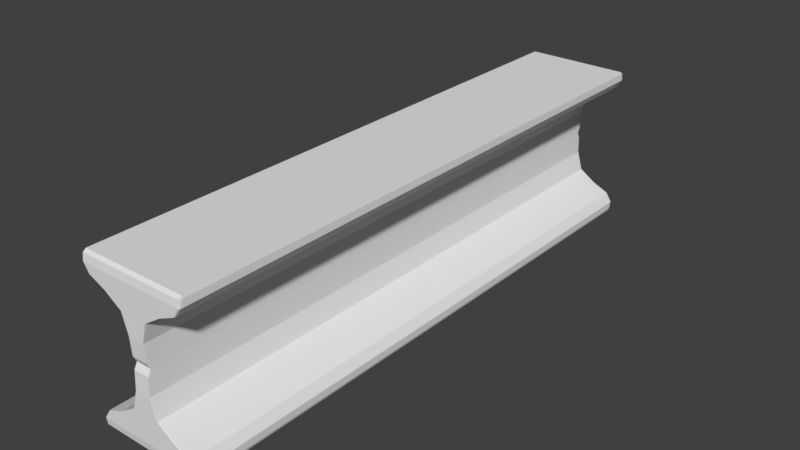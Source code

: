 # Source: Metal.blend  (saved by Blender 2.79.0; exported with 4.5.12 LTS)
import bpy
from mathutils import Matrix  # noqa: F401  (used for matrix-valued properties, if any)

bpy.ops.wm.read_factory_settings(use_empty=True)
scene = bpy.context.scene
scene.name = 'Scene'

# ---- collections
col_collection_1 = bpy.data.collections.new('Collection 1'); scene.collection.children.link(col_collection_1)

# ---- materials (node trees are filled in below, after node groups)
mat_material_022 = bpy.data.materials.new('Material.022')
mat_material_022.alpha_threshold = 0.0
mat_material_022.use_transparent_shadow = False
mat_material_022.roughness = 0.5
mat_material_022.specular_intensity = 0.8

# ---- material node trees

# ---- world
world_world = bpy.data.worlds.new('World'); scene.world = world_world
world_world.color = (0.05088, 0.05088, 0.05088)
world_world.use_sun_shadow = False
world_world.sun_shadow_jitter_overblur = 0.0
world_world.cycles.sampling_method = 'MANUAL'

# ---- meshes
me_plane_001 = bpy.data.meshes.new('Plane.001')
me_plane_001.from_pydata([(0.7898, 4.373, 1.186), (-0.4538, 4.435, 0.8057), (-0.7896, 4.435, 1.048), (0.7898, -4.435, 1.048), (0.8036, 4.373, 1.048), (-0.8036, -4.374, 1.048), (0.1201, 4.373, 0.351), (0.4539, -4.435, 0.8057), (0.4619, 4.373, 0.8057), (-0.4619, -4.374, 0.8057), (-0.1201, -4.374, 0.351), (-0.118, 4.435, 0.351), (0.1181, -4.435, 0.351), (2.628e-05, -4.435, 0.351), (0.1181, 4.435, 0.351), (0.0001011, -4.435, 0.8057), (0.0001758, -4.435, 1.048), (0.7898, 4.435, 1.048), (0.4539, 4.435, 0.8057), (0.0001758, 4.373, 1.186), (-0.7896, 4.373, 1.186), (-0.7896, -4.435, 1.048), (-0.4538, -4.435, 0.8057), (-0.118, -4.435, 0.351), (2.628e-05, 4.435, 0.351), (0.0001758, 4.435, 1.048), (0.0001011, 4.435, 0.8057), (-0.7896, -4.374, 1.186), (0.0001758, -4.374, 1.186), (-0.1201, -0.001624, 0.351), (-0.4619, -0.001624, 0.8057), (0.4619, -4.374, 0.8057), (0.1201, -4.374, 0.351), (-0.8036, -0.001624, 1.048), (0.8036, -4.374, 1.048), (0.7898, -4.374, 1.186), (-0.8036, 4.373, 1.048), (-0.4619, 4.373, 0.8057), (-0.1201, 4.373, 0.351), (-0.7896, -0.001624, 1.186), (0.0001758, -0.001624, 1.186), (0.4619, -0.001624, 0.8057), (0.1201, -0.001624, 0.351), (0.8036, -0.001624, 1.048), (0.7898, -0.001624, 1.186), (-0.8001, -4.374, 1.152), (0.7898, -4.42, 1.152), (0.8001, 4.373, 1.152), (-0.7896, 4.419, 1.152), (-0.7182, -4.374, 0.9181), (0.7058, -4.435, 0.9181), (0.7182, 4.373, 0.9181), (-0.7056, 4.435, 0.9181), (-0.8001, 4.419, 1.048), (0.8001, 4.419, 1.048), (0.8001, -4.42, 1.048), (-0.8001, -4.42, 1.048), (-0.2056, -4.374, 0.6401), (0.202, -4.435, 0.6401), (0.2056, 4.373, 0.6401), (-0.202, 4.435, 0.6401), (-0.4599, 4.419, 0.8057), (0.4599, 4.419, 0.8057), (0.4599, -4.42, 0.8057), (-0.4599, -4.42, 0.8057), (-0.1196, -4.374, 0.08774), (0.1181, -4.42, 0.08774), (0.1196, 4.373, 0.08774), (-0.118, 4.419, 0.08774), (0.1196, 4.419, 0.351), (0.1196, -4.42, 0.351), (-0.1196, -4.42, 0.351), (-0.1196, 4.419, 0.351), (0.0001758, -4.42, 1.152), (0.7898, 4.419, 1.152), (0.0001571, -4.435, 0.9181), (0.7058, 4.435, 0.9181), (4.498e-05, -4.435, 0.6401), (0.202, 4.435, 0.6401), (2.628e-05, -4.42, 0.08774), (0.1181, 4.419, 0.08774), (0.08751, -4.435, 0.351), (0.08751, 4.435, 0.351), (0.3365, -4.435, 0.8057), (0.5854, -4.435, 1.048), (0.5854, 4.435, 1.048), (0.3365, 4.435, 0.8057), (0.5854, -4.374, 1.186), (0.0001758, 4.419, 1.152), (0.0001571, 4.435, 0.9181), (4.498e-05, 4.435, 0.6401), (2.628e-05, 4.419, 0.08774), (-0.7896, -4.42, 1.152), (-0.7056, -4.435, 0.9181), (-0.202, -4.435, 0.6401), (-0.118, -4.42, 0.08774), (-0.5851, -4.374, 1.186), (-0.5851, -4.435, 1.048), (-0.3363, -4.435, 0.8057), (-0.08747, -4.435, 0.351), (-0.08747, 4.435, 0.351), (-0.5851, 4.435, 1.048), (-0.3363, 4.435, 0.8057), (-0.8001, -0.001624, 1.152), (0.8001, -4.374, 1.152), (-0.7182, -0.001624, 0.9181), (0.7182, -4.374, 0.9181), (-0.2056, -0.001624, 0.6401), (0.2056, -4.374, 0.6401), (-0.1196, -0.001624, 0.08774), (0.1196, -4.374, 0.08774), (0.5854, -0.001624, 1.186), (-0.5851, -0.001624, 1.186), (-0.7896, -3.251, 1.186), (0.0001758, -3.251, 1.186), (-0.1201, -3.251, 0.351), (-0.4619, -3.251, 0.8057), (0.4619, -3.251, 0.8057), (0.1201, -3.251, 0.351), (-0.8036, -3.251, 1.048), (0.8036, -3.251, 1.048), (0.7898, -3.251, 1.186), (0.8001, -0.001624, 1.152), (0.7182, -0.001624, 0.9181), (0.2056, -0.001624, 0.6401), (0.1196, -0.001624, 0.08774), (-0.8001, 4.373, 1.152), (-0.7182, 4.373, 0.9181), (-0.2056, 4.373, 0.6401), (-0.1196, 4.373, 0.08774), (0.5854, 4.373, 1.186), (-0.5851, 4.373, 1.186), (-0.8036, 3.248, 1.048), (-0.4619, 3.248, 0.8057), (-0.1201, 3.248, 0.351), (-0.7896, 3.248, 1.186), (0.0001758, 3.248, 1.186), (0.4619, 3.248, 0.8057), (0.1201, 3.248, 0.351), (0.8036, 3.248, 1.048), (0.7898, 3.248, 1.186), (-0.7974, -4.408, 1.125), (0.7975, -4.408, 1.125), (-0.7974, 4.407, 1.125), (0.7975, 4.407, 1.125), (-0.715, 4.419, 0.9181), (-0.715, -4.42, 0.9181), (0.7151, -4.42, 0.9181), (0.7151, 4.419, 0.9181), (-0.2047, 4.419, 0.6401), (-0.2047, -4.42, 0.6401), (0.2047, -4.42, 0.6401), (0.2047, 4.419, 0.6401), (-0.1192, 4.407, 0.156), (-0.1192, -4.408, 0.156), (0.1192, -4.408, 0.156), (0.1192, 4.407, 0.156), (0.5854, -4.42, 1.152), (0.5854, 4.419, 1.152), (0.5232, -4.435, 0.9181), (0.5232, 4.435, 0.9181), (0.1498, -4.435, 0.6401), (0.1498, 4.435, 0.6401), (0.08751, -4.42, 0.08774), (0.08751, 4.419, 0.08774), (-0.5851, 4.419, 1.152), (-0.5229, 4.435, 0.9181), (-0.1497, 4.435, 0.6401), (-0.08747, 4.419, 0.08774), (-0.5851, -4.42, 1.152), (-0.5229, -4.435, 0.9181), (-0.1497, -4.435, 0.6401), (-0.08747, -4.42, 0.08774), (-0.8001, -3.251, 1.152), (0.8001, -3.251, 1.152), (-0.7182, -3.251, 0.9181), (0.7182, -3.251, 0.9181), (-0.2056, -3.251, 0.6401), (0.2056, -3.251, 0.6401), (-0.1196, -3.251, 0.08774), (0.1196, -3.251, 0.08774), (0.5854, -3.251, 1.186), (-0.5851, -3.251, 1.186), (0.8001, 3.248, 1.152), (0.7182, 3.248, 0.9181), (0.2056, 3.248, 0.6401), (0.1196, 3.248, 0.08774), (-0.8001, 3.248, 1.152), (-0.7182, 3.248, 0.9181), (-0.2056, 3.248, 0.6401), (-0.1196, 3.248, 0.08774), (0.5854, 3.248, 1.186), (-0.5851, 3.248, 1.186), (0.7898, 4.373, -1.186), (-0.4538, 4.435, -0.8057), (-0.7896, 4.435, -1.048), (0.7898, -4.435, -1.048), (0.8036, 4.373, -1.048), (-0.8036, -4.374, -1.048), (0.1201, 4.373, -0.351), (0.4539, -4.435, -0.8057), (0.4619, 4.373, -0.8057), (-0.4619, -4.374, -0.8057), (0.1181, 4.373, 0.0), (-0.1201, -4.374, -0.351), (-0.118, 4.435, -0.351), (0.1181, -4.435, -0.351), (2.628e-05, -4.435, -0.351), (0.1181, 4.435, -0.351), (2.628e-05, 4.373, 0.0), (0.0001011, -4.435, -0.8057), (0.0001758, -4.435, -1.048), (0.7898, 4.435, -1.048), (0.4539, 4.435, -0.8057), (0.0001758, 4.373, -1.186), (-0.7896, 4.373, -1.186), (-0.7896, -4.435, -1.048), (-0.4538, -4.435, -0.8057), (-0.118, 4.373, 0.0), (-0.118, -4.435, -0.351), (2.628e-05, 4.435, -0.351), (0.0001758, 4.435, -1.048), (0.0001011, 4.435, -0.8057), (-0.118, -4.374, 0.0), (-0.7896, -4.374, -1.186), (0.0001758, -4.374, -1.186), (2.628e-05, -4.374, 0.0), (-0.1201, -0.001624, -0.351), (0.1181, -4.374, 0.0), (-0.4619, -0.001624, -0.8057), (0.4619, -4.374, -0.8057), (0.1201, -4.374, -0.351), (-0.8036, -0.001624, -1.048), (0.8036, -4.374, -1.048), (0.7898, -4.374, -1.186), (-0.8036, 4.373, -1.048), (-0.4619, 4.373, -0.8057), (-0.1201, 4.373, -0.351), (-0.118, -0.001624, 0.0), (-0.7896, -0.001624, -1.186), (0.0001758, -0.001624, -1.186), (2.628e-05, -0.001624, 0.0), (0.1181, -0.001624, 0.0), (0.4619, -0.001624, -0.8057), (0.1201, -0.001624, -0.351), (0.8036, -0.001624, -1.048), (0.7898, -0.001624, -1.186), (-0.8001, -4.374, -1.152), (0.7898, -4.42, -1.152), (0.8001, 4.373, -1.152), (-0.7896, 4.419, -1.152), (-0.7182, -4.374, -0.9181), (0.7058, -4.435, -0.9181), (0.7182, 4.373, -0.9181), (-0.7056, 4.435, -0.9181), (-0.8001, 4.419, -1.048), (0.8001, 4.419, -1.048), (0.8001, -4.42, -1.048), (-0.8001, -4.42, -1.048), (-0.2056, -4.374, -0.6401), (0.202, -4.435, -0.6401), (0.2056, 4.373, -0.6401), (-0.202, 4.435, -0.6401), (-0.4599, 4.419, -0.8057), (0.4599, 4.419, -0.8057), (0.4599, -4.42, -0.8057), (-0.4599, -4.42, -0.8057), (-0.1196, -4.374, -0.08774), (0.1181, -4.42, -0.08774), (0.1196, 4.373, -0.08774), (-0.118, 4.419, -0.08774), (0.1196, 4.419, -0.351), (0.1196, -4.42, -0.351), (-0.1196, -4.42, -0.351), (-0.1196, 4.419, -0.351), (0.0001758, -4.42, -1.152), (0.7898, 4.419, -1.152), (0.0001571, -4.435, -0.9181), (0.7058, 4.435, -0.9181), (4.498e-05, -4.435, -0.6401), (0.202, 4.435, -0.6401), (2.628e-05, -4.42, -0.08774), (0.1181, 4.419, -0.08774), (0.08751, -4.435, -0.351), (0.08751, 4.435, -0.351), (0.08751, 4.373, 0.0), (0.3365, -4.435, -0.8057), (0.5854, -4.435, -1.048), (0.5854, 4.435, -1.048), (0.3365, 4.435, -0.8057), (0.5854, -4.374, -1.186), (0.0001758, 4.419, -1.152), (0.0001571, 4.435, -0.9181), (4.498e-05, 4.435, -0.6401), (2.628e-05, 4.419, -0.08774), (-0.7896, -4.42, -1.152), (-0.7056, -4.435, -0.9181), (-0.202, -4.435, -0.6401), (-0.118, -4.42, -0.08774), (-0.5851, -4.374, -1.186), (-0.5851, -4.435, -1.048), (-0.3363, -4.435, -0.8057), (-0.08747, 4.373, 0.0), (-0.08747, -4.435, -0.351), (-0.08747, 4.435, -0.351), (-0.5851, 4.435, -1.048), (-0.3363, 4.435, -0.8057), (-0.8001, -0.001624, -1.152), (0.8001, -4.374, -1.152), (-0.7182, -0.001624, -0.9181), (0.7182, -4.374, -0.9181), (-0.2056, -0.001624, -0.6401), (0.2056, -4.374, -0.6401), (-0.1196, -0.001624, -0.08774), (0.1196, -4.374, -0.08774), (0.08751, -4.374, 0.0), (0.5854, -0.001624, -1.186), (-0.5851, -0.001624, -1.186), (-0.08747, -4.374, 0.0), (-0.118, -3.251, 0.0), (-0.7896, -3.251, -1.186), (0.0001758, -3.251, -1.186), (2.628e-05, -3.251, 0.0), (-0.1201, -3.251, -0.351), (0.1181, -3.251, 0.0), (-0.4619, -3.251, -0.8057), (0.4619, -3.251, -0.8057), (0.1201, -3.251, -0.351), (-0.8036, -3.251, -1.048), (0.8036, -3.251, -1.048), (0.7898, -3.251, -1.186), (0.8001, -0.001624, -1.152), (0.7182, -0.001624, -0.9181), (0.2056, -0.001624, -0.6401), (0.1196, -0.001624, -0.08774), (0.08751, -0.001624, 0.0), (-0.08747, -0.001624, 0.0), (-0.8001, 4.373, -1.152), (-0.7182, 4.373, -0.9181), (-0.2056, 4.373, -0.6401), (-0.1196, 4.373, -0.08774), (0.5854, 4.373, -1.186), (-0.5851, 4.373, -1.186), (-0.8036, 3.248, -1.048), (-0.4619, 3.248, -0.8057), (-0.1201, 3.248, -0.351), (-0.118, 3.248, 0.0), (-0.7896, 3.248, -1.186), (0.0001758, 3.248, -1.186), (2.628e-05, 3.248, 0.0), (0.1181, 3.248, 0.0), (0.4619, 3.248, -0.8057), (0.1201, 3.248, -0.351), (0.8036, 3.248, -1.048), (0.7898, 3.248, -1.186), (-0.7974, -4.408, -1.125), (0.7975, -4.408, -1.125), (-0.7974, 4.407, -1.125), (0.7975, 4.407, -1.125), (-0.715, 4.419, -0.9181), (-0.715, -4.42, -0.9181), (0.7151, -4.42, -0.9181), (0.7151, 4.419, -0.9181), (-0.2047, 4.419, -0.6401), (-0.2047, -4.42, -0.6401), (0.2047, -4.42, -0.6401), (0.2047, 4.419, -0.6401), (-0.1192, 4.407, -0.156), (-0.1192, -4.408, -0.156), (0.1192, -4.408, -0.156), (0.1192, 4.407, -0.156), (0.5854, -4.42, -1.152), (0.5854, 4.419, -1.152), (0.5232, -4.435, -0.9181), (0.5232, 4.435, -0.9181), (0.1498, -4.435, -0.6401), (0.1498, 4.435, -0.6401), (0.08751, -4.42, -0.08774), (0.08751, 4.419, -0.08774), (-0.5851, 4.419, -1.152), (-0.5229, 4.435, -0.9181), (-0.1497, 4.435, -0.6401), (-0.08747, 4.419, -0.08774), (-0.5851, -4.42, -1.152), (-0.5229, -4.435, -0.9181), (-0.1497, -4.435, -0.6401), (-0.08747, -4.42, -0.08774), (-0.8001, -3.251, -1.152), (0.8001, -3.251, -1.152), (-0.7182, -3.251, -0.9181), (0.7182, -3.251, -0.9181), (-0.2056, -3.251, -0.6401), (0.2056, -3.251, -0.6401), (-0.1196, -3.251, -0.08774), (0.1196, -3.251, -0.08774), (0.08751, -3.251, 0.0), (0.5854, -3.251, -1.186), (-0.5851, -3.251, -1.186), (-0.08747, -3.251, 0.0), (0.8001, 3.248, -1.152), (0.7182, 3.248, -0.9181), (0.2056, 3.248, -0.6401), (0.1196, 3.248, -0.08774), (0.08751, 3.248, 0.0), (-0.08747, 3.248, 0.0), (-0.8001, 3.248, -1.152), (-0.7182, 3.248, -0.9181), (-0.2056, 3.248, -0.6401), (-0.1196, 3.248, -0.08774), (0.5854, 3.248, -1.186), (-0.5851, 3.248, -1.186)], [], [(0, 130, 191, 140), (0, 74, 158, 130), (0, 47, 144, 74), (0, 140, 183, 47), (1, 52, 166, 102), (1, 61, 145, 52), (1, 60, 149, 61), (1, 102, 167, 60), (2, 48, 165, 101), (2, 53, 143, 48), (2, 52, 145, 53), (2, 101, 166, 52), (3, 46, 157, 84), (3, 55, 142, 46), (3, 50, 147, 55), (3, 84, 159, 50), (4, 47, 183, 139), (4, 54, 144, 47), (4, 51, 148, 54), (4, 139, 184, 51), (5, 45, 173, 119), (5, 56, 141, 45), (5, 49, 146, 56), (5, 119, 175, 49), (6, 59, 185, 138), (6, 69, 152, 59), (6, 67, 156, 69), (6, 138, 186, 67), (7, 50, 159, 83), (7, 63, 147, 50), (7, 58, 151, 63), (7, 83, 161, 58), (8, 51, 184, 137), (8, 62, 148, 51), (8, 59, 152, 62), (8, 137, 185, 59), (9, 49, 175, 116), (9, 64, 146, 49), (9, 57, 150, 64), (9, 116, 177, 57), (203, 67, 186, 350), (203, 80, 156, 67), (203, 285, 164, 80), (10, 57, 177, 115), (10, 71, 150, 57), (10, 65, 154, 71), (10, 115, 179, 65), (11, 60, 167, 100), (11, 72, 149, 60), (11, 68, 153, 72), (11, 100, 168, 68), (12, 58, 161, 81), (12, 70, 151, 58), (12, 66, 155, 70), (12, 81, 163, 66), (13, 77, 171, 99), (13, 81, 161, 77), (13, 79, 163, 81), (13, 99, 172, 79), (14, 78, 152, 69), (14, 82, 162, 78), (14, 80, 164, 82), (14, 69, 156, 80), (209, 91, 164, 285), (209, 302, 168, 91), (15, 75, 170, 98), (15, 83, 159, 75), (15, 77, 161, 83), (15, 98, 171, 77), (16, 73, 169, 97), (16, 84, 157, 73), (16, 75, 159, 84), (16, 97, 170, 75), (17, 74, 144, 54), (17, 85, 158, 74), (17, 76, 160, 85), (17, 54, 148, 76), (18, 76, 148, 62), (18, 86, 160, 76), (18, 78, 162, 86), (18, 62, 152, 78), (19, 131, 192, 136), (19, 88, 165, 131), (19, 130, 158, 88), (19, 136, 191, 130), (20, 126, 187, 135), (20, 48, 143, 126), (20, 131, 165, 48), (20, 135, 192, 131), (21, 92, 141, 56), (21, 97, 169, 92), (21, 93, 170, 97), (21, 56, 146, 93), (22, 93, 146, 64), (22, 98, 170, 93), (22, 94, 171, 98), (22, 64, 150, 94), (218, 346, 190, 129), (218, 68, 168, 302), (218, 129, 153, 68), (23, 94, 150, 71), (23, 99, 171, 94), (23, 95, 172, 99), (23, 71, 154, 95), (24, 90, 162, 82), (24, 100, 167, 90), (24, 91, 168, 100), (24, 82, 164, 91), (25, 88, 158, 85), (25, 101, 165, 88), (25, 89, 166, 101), (25, 85, 160, 89), (26, 89, 160, 86), (26, 102, 166, 89), (26, 90, 167, 102), (26, 86, 162, 90), (223, 95, 154, 65), (223, 318, 172, 95), (223, 65, 179, 319), (27, 45, 141, 92), (27, 113, 173, 45), (27, 96, 182, 113), (27, 92, 169, 96), (28, 96, 169, 73), (28, 114, 182, 96), (28, 87, 181, 114), (28, 73, 157, 87), (226, 79, 172, 318), (226, 315, 163, 79), (29, 107, 189, 134), (29, 115, 177, 107), (29, 109, 179, 115), (29, 134, 190, 109), (228, 66, 163, 315), (228, 110, 155, 66), (228, 324, 180, 110), (30, 105, 188, 133), (30, 116, 175, 105), (30, 107, 177, 116), (30, 133, 189, 107), (31, 106, 147, 63), (31, 117, 176, 106), (31, 108, 178, 117), (31, 63, 151, 108), (32, 108, 151, 70), (32, 118, 178, 108), (32, 110, 180, 118), (32, 70, 155, 110), (33, 103, 187, 132), (33, 119, 173, 103), (33, 105, 175, 119), (33, 132, 188, 105), (34, 104, 142, 55), (34, 120, 174, 104), (34, 106, 176, 120), (34, 55, 147, 106), (35, 87, 157, 46), (35, 121, 181, 87), (35, 104, 174, 121), (35, 46, 142, 104), (36, 126, 143, 53), (36, 132, 187, 126), (36, 127, 188, 132), (36, 53, 145, 127), (37, 127, 145, 61), (37, 133, 188, 127), (37, 128, 189, 133), (37, 61, 149, 128), (38, 128, 149, 72), (38, 134, 189, 128), (38, 129, 190, 134), (38, 72, 153, 129), (238, 319, 179, 109), (238, 109, 190, 346), (39, 103, 173, 113), (39, 135, 187, 103), (39, 112, 192, 135), (39, 113, 182, 112), (40, 112, 182, 114), (40, 136, 192, 112), (40, 111, 191, 136), (40, 114, 181, 111), (242, 125, 180, 324), (242, 350, 186, 125), (41, 123, 176, 117), (41, 137, 184, 123), (41, 124, 185, 137), (41, 117, 178, 124), (42, 124, 178, 118), (42, 138, 185, 124), (42, 125, 186, 138), (42, 118, 180, 125), (43, 122, 174, 120), (43, 139, 183, 122), (43, 123, 184, 139), (43, 120, 176, 123), (44, 111, 181, 121), (44, 140, 191, 111), (44, 122, 183, 140), (44, 121, 174, 122), (193, 354, 409, 341), (193, 341, 372, 276), (193, 276, 358, 249), (193, 249, 399, 354), (194, 306, 380, 254), (194, 254, 359, 263), (194, 263, 363, 262), (194, 262, 381, 306), (195, 305, 379, 250), (195, 250, 357, 255), (195, 255, 359, 254), (195, 254, 380, 305), (196, 287, 371, 248), (196, 248, 356, 257), (196, 257, 361, 252), (196, 252, 373, 287), (197, 353, 399, 249), (197, 249, 358, 256), (197, 256, 362, 253), (197, 253, 400, 353), (198, 328, 387, 247), (198, 247, 355, 258), (198, 258, 360, 251), (198, 251, 389, 328), (199, 352, 401, 261), (199, 261, 366, 271), (199, 271, 370, 269), (199, 269, 402, 352), (200, 286, 373, 252), (200, 252, 361, 265), (200, 265, 365, 260), (200, 260, 375, 286), (201, 351, 400, 253), (201, 253, 362, 264), (201, 264, 366, 261), (201, 261, 401, 351), (202, 325, 389, 251), (202, 251, 360, 266), (202, 266, 364, 259), (202, 259, 391, 325), (203, 350, 403, 285), (203, 350, 402, 269), (203, 269, 370, 282), (203, 282, 378, 285), (204, 323, 391, 259), (204, 259, 364, 273), (204, 273, 368, 267), (204, 267, 393, 323), (205, 304, 381, 262), (205, 262, 363, 274), (205, 274, 367, 270), (205, 270, 382, 304), (206, 283, 375, 260), (206, 260, 365, 272), (206, 272, 369, 268), (206, 268, 377, 283), (207, 303, 385, 279), (207, 279, 375, 283), (207, 283, 377, 281), (207, 281, 386, 303), (208, 271, 366, 280), (208, 280, 376, 284), (208, 284, 378, 282), (208, 282, 370, 271), (209, 349, 404, 302), (209, 285, 403, 349), (209, 285, 378, 294), (209, 294, 382, 302), (210, 301, 384, 277), (210, 277, 373, 286), (210, 286, 375, 279), (210, 279, 385, 301), (211, 300, 383, 275), (211, 275, 371, 287), (211, 287, 373, 277), (211, 277, 384, 300), (212, 256, 358, 276), (212, 276, 372, 288), (212, 288, 374, 278), (212, 278, 362, 256), (213, 264, 362, 278), (213, 278, 374, 289), (213, 289, 376, 280), (213, 280, 366, 264), (214, 348, 410, 342), (214, 342, 379, 291), (214, 291, 372, 341), (214, 341, 409, 348), (215, 347, 405, 337), (215, 337, 357, 250), (215, 250, 379, 342), (215, 342, 410, 347), (216, 258, 355, 295), (216, 295, 383, 300), (216, 300, 384, 296), (216, 296, 360, 258), (217, 266, 360, 296), (217, 296, 384, 301), (217, 301, 385, 297), (217, 297, 364, 266), (218, 340, 408, 346), (218, 302, 404, 346), (218, 302, 382, 270), (218, 270, 367, 340), (219, 273, 364, 297), (219, 297, 385, 303), (219, 303, 386, 298), (219, 298, 368, 273), (220, 284, 376, 293), (220, 293, 381, 304), (220, 304, 382, 294), (220, 294, 378, 284), (221, 288, 372, 291), (221, 291, 379, 305), (221, 305, 380, 292), (221, 292, 374, 288), (222, 289, 374, 292), (222, 292, 380, 306), (222, 306, 381, 293), (222, 293, 376, 289), (223, 267, 368, 298), (223, 298, 386, 318), (223, 319, 398, 318), (223, 319, 393, 267), (224, 295, 355, 247), (224, 247, 387, 320), (224, 320, 397, 299), (224, 299, 383, 295), (225, 275, 383, 299), (225, 299, 397, 321), (225, 321, 396, 290), (225, 290, 371, 275), (226, 318, 386, 281), (226, 281, 377, 315), (226, 322, 395, 315), (226, 318, 398, 322), (227, 345, 407, 311), (227, 311, 391, 323), (227, 323, 393, 313), (227, 313, 408, 345), (228, 315, 377, 268), (228, 268, 369, 314), (228, 314, 394, 324), (228, 315, 395, 324), (229, 344, 406, 309), (229, 309, 389, 325), (229, 325, 391, 311), (229, 311, 407, 344), (230, 265, 361, 310), (230, 310, 390, 326), (230, 326, 392, 312), (230, 312, 365, 265), (231, 272, 365, 312), (231, 312, 392, 327), (231, 327, 394, 314), (231, 314, 369, 272), (232, 343, 405, 307), (232, 307, 387, 328), (232, 328, 389, 309), (232, 309, 406, 343), (233, 257, 356, 308), (233, 308, 388, 329), (233, 329, 390, 310), (233, 310, 361, 257), (234, 248, 371, 290), (234, 290, 396, 330), (234, 330, 388, 308), (234, 308, 356, 248), (235, 255, 357, 337), (235, 337, 405, 343), (235, 343, 406, 338), (235, 338, 359, 255), (236, 263, 359, 338), (236, 338, 406, 344), (236, 344, 407, 339), (236, 339, 363, 263), (237, 274, 363, 339), (237, 339, 407, 345), (237, 345, 408, 340), (237, 340, 367, 274), (238, 313, 393, 319), (238, 336, 398, 319), (238, 346, 404, 336), (238, 346, 408, 313), (239, 320, 387, 307), (239, 307, 405, 347), (239, 347, 410, 317), (239, 317, 397, 320), (240, 321, 397, 317), (240, 317, 410, 348), (240, 348, 409, 316), (240, 316, 396, 321), (241, 322, 398, 336), (241, 335, 395, 322), (241, 349, 403, 335), (241, 336, 404, 349), (242, 324, 395, 335), (242, 324, 394, 334), (242, 334, 402, 350), (242, 335, 403, 350), (243, 326, 390, 332), (243, 332, 400, 351), (243, 351, 401, 333), (243, 333, 392, 326), (244, 327, 392, 333), (244, 333, 401, 352), (244, 352, 402, 334), (244, 334, 394, 327), (245, 329, 388, 331), (245, 331, 399, 353), (245, 353, 400, 332), (245, 332, 390, 329), (246, 330, 396, 316), (246, 316, 409, 354), (246, 354, 399, 331), (246, 331, 388, 330)])
me_plane_001.materials.append(mat_material_022)
me_plane_001.use_remesh_preserve_volume = False
me_plane_001.use_remesh_preserve_attributes = False
me_plane_001.use_mirror_vertex_groups = False
me_plane_001.update()

# ---- objects
ob_plane_001 = bpy.data.objects.new('Plane.001', me_plane_001)

# ---- transforms, parenting, visibility, modifiers, constraints
ob_plane_001.location = (0.0, 0.0, 0.0)
ob_plane_001.lineart.crease_threshold = 0.0

# ---- collection membership
col_collection_1.objects.link(ob_plane_001)

# ---- scene / render settings (as saved in the file)
scene.frame_start = 1; scene.frame_end = 250; scene.frame_set(1)
scene.render.engine = 'BLENDER_EEVEE_NEXT'
scene.render.resolution_percentage = 50
scene.render.dither_intensity = 0.0
scene.cycles.use_denoising = False
scene.cycles.samples = 128
scene.cycles.sampling_pattern = 'TABULATED_SOBOL'
scene.cycles.use_adaptive_sampling = False
scene.cycles.use_light_tree = False
scene.cycles.blur_glossy = 0.0
scene.cycles.sample_clamp_indirect = 0.0
scene.view_settings.view_transform = 'Standard'
bpy.context.view_layer.update()

# ---- added for rendering (the .blend has no active camera and no usable light): camera, sun
cam_auto = bpy.data.cameras.new('AutoCamera')
cam_auto.lens = 50.0
cam_auto.sensor_width = 36.0
cam_auto.clip_end = 1000.0
ob_auto_camera = bpy.data.objects.new('AutoCamera', cam_auto)
scene.collection.objects.link(ob_auto_camera)
ob_auto_camera.location = (8.62428, -10.3491, 6.89942)
ob_auto_camera.rotation_euler = (1.09748, -7.21219e-08, 0.694738)
scene.camera = ob_auto_camera
light_auto_sun = bpy.data.lights.new('AutoSun', 'SUN')
light_auto_sun.energy = 3.0
light_auto_sun.angle = 0.0523599
ob_auto_sun = bpy.data.objects.new('AutoSun', light_auto_sun)
scene.collection.objects.link(ob_auto_sun)
ob_auto_sun.rotation_euler = (0.872665, 0.174533, 0.523599)
bpy.context.view_layer.update()
